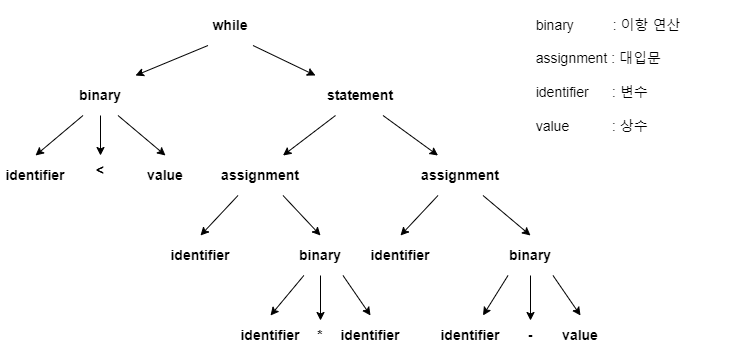

The diagram above was exported from draw.io. Its source (the exported page's mxGraphModel, read from the mxfile embedded in the PNG):
<mxGraphModel dx="852" dy="661" grid="1" gridSize="10" guides="1" tooltips="1" connect="1" arrows="1" fold="1" page="1" pageScale="1" pageWidth="827" pageHeight="1169" math="0" shadow="0">
  <root>
    <mxCell id="0" />
    <mxCell id="1" parent="0" />
    <mxCell id="9VJFfnfJA5gJppX_ImL9-1" value="&lt;b&gt;&lt;font style=&quot;font-size: 14px&quot;&gt;while&lt;/font&gt;&lt;/b&gt;" style="rounded=1;whiteSpace=wrap;html=1;strokeColor=none;" parent="1" vertex="1">
      <mxGeometry x="230" y="90" width="90" height="40" as="geometry" />
    </mxCell>
    <mxCell id="Q-8mlkiltcZRWjkbrnf_-1" value="&lt;div style=&quot;text-align: justify&quot;&gt;&lt;span style=&quot;font-size: 14px&quot;&gt;binary&amp;nbsp; &amp;nbsp; &amp;nbsp; &amp;nbsp; &amp;nbsp; : 이항 연산&amp;nbsp;&lt;/span&gt;&lt;/div&gt;&lt;font style=&quot;font-size: 14px&quot;&gt;&lt;div style=&quot;text-align: justify&quot;&gt;&lt;span&gt;&lt;br&gt;&lt;/span&gt;&lt;/div&gt;&lt;div style=&quot;text-align: justify&quot;&gt;&lt;span&gt;assignment : 대입문&lt;/span&gt;&lt;/div&gt;&lt;div style=&quot;text-align: justify&quot;&gt;&lt;span&gt;&lt;br&gt;&lt;/span&gt;&lt;/div&gt;&lt;div style=&quot;text-align: justify&quot;&gt;&lt;span&gt;identifier&amp;nbsp; &amp;nbsp; &amp;nbsp; : 변수&lt;/span&gt;&lt;/div&gt;&lt;div style=&quot;text-align: justify&quot;&gt;&lt;span&gt;&lt;br&gt;&lt;/span&gt;&lt;/div&gt;&lt;div style=&quot;text-align: justify&quot;&gt;&lt;span&gt;value&amp;nbsp; &amp;nbsp; &amp;nbsp; &amp;nbsp; &amp;nbsp; &amp;nbsp;: 상수&lt;/span&gt;&lt;/div&gt;&lt;/font&gt;" style="rounded=1;whiteSpace=wrap;html=1;strokeColor=none;" vertex="1" parent="1">
      <mxGeometry x="530" y="90" width="250" height="140" as="geometry" />
    </mxCell>
    <mxCell id="Q-8mlkiltcZRWjkbrnf_-2" value="&lt;b&gt;&lt;font style=&quot;font-size: 14px&quot;&gt;binary&lt;/font&gt;&lt;/b&gt;" style="rounded=1;whiteSpace=wrap;html=1;strokeColor=none;" vertex="1" parent="1">
      <mxGeometry x="110" y="160" width="70" height="40" as="geometry" />
    </mxCell>
    <mxCell id="Q-8mlkiltcZRWjkbrnf_-3" value="&lt;b&gt;&lt;font style=&quot;font-size: 14px&quot;&gt;statement&lt;/font&gt;&lt;/b&gt;" style="rounded=1;whiteSpace=wrap;html=1;strokeColor=none;" vertex="1" parent="1">
      <mxGeometry x="360" y="160" width="90" height="40" as="geometry" />
    </mxCell>
    <mxCell id="Q-8mlkiltcZRWjkbrnf_-5" value="&lt;b&gt;&lt;font style=&quot;font-size: 14px&quot;&gt;identifier&lt;/font&gt;&lt;/b&gt;" style="rounded=1;whiteSpace=wrap;html=1;strokeColor=none;" vertex="1" parent="1">
      <mxGeometry x="50" y="240" width="60" height="40" as="geometry" />
    </mxCell>
    <mxCell id="Q-8mlkiltcZRWjkbrnf_-6" value="&lt;b&gt;&lt;font style=&quot;font-size: 14px&quot;&gt;value&lt;/font&gt;&lt;/b&gt;" style="rounded=1;whiteSpace=wrap;html=1;strokeColor=none;" vertex="1" parent="1">
      <mxGeometry x="180" y="240" width="60" height="40" as="geometry" />
    </mxCell>
    <mxCell id="Q-8mlkiltcZRWjkbrnf_-7" value="&lt;b&gt;&lt;font style=&quot;font-size: 14px&quot;&gt;&amp;lt;&lt;/font&gt;&lt;/b&gt;" style="rounded=1;whiteSpace=wrap;html=1;strokeColor=none;" vertex="1" parent="1">
      <mxGeometry x="130" y="240" width="30" height="30" as="geometry" />
    </mxCell>
    <mxCell id="Q-8mlkiltcZRWjkbrnf_-8" value="&lt;span&gt;&lt;font style=&quot;font-size: 14px&quot;&gt;assignment&lt;/font&gt;&lt;/span&gt;" style="rounded=1;whiteSpace=wrap;html=1;strokeColor=none;fontStyle=1" vertex="1" parent="1">
      <mxGeometry x="260" y="240" width="90" height="40" as="geometry" />
    </mxCell>
    <mxCell id="Q-8mlkiltcZRWjkbrnf_-9" value="&lt;span&gt;&lt;font style=&quot;font-size: 14px&quot;&gt;assignment&lt;/font&gt;&lt;/span&gt;" style="rounded=1;whiteSpace=wrap;html=1;strokeColor=none;fontStyle=1" vertex="1" parent="1">
      <mxGeometry x="460" y="240" width="90" height="40" as="geometry" />
    </mxCell>
    <mxCell id="Q-8mlkiltcZRWjkbrnf_-10" value="&lt;span&gt;&lt;font style=&quot;font-size: 14px&quot;&gt;identifier&lt;/font&gt;&lt;/span&gt;" style="rounded=1;whiteSpace=wrap;html=1;strokeColor=none;fontStyle=1" vertex="1" parent="1">
      <mxGeometry x="200" y="320" width="90" height="40" as="geometry" />
    </mxCell>
    <mxCell id="Q-8mlkiltcZRWjkbrnf_-11" value="&lt;span&gt;&lt;font style=&quot;font-size: 14px&quot;&gt;binary&lt;/font&gt;&lt;/span&gt;" style="rounded=1;whiteSpace=wrap;html=1;strokeColor=none;fontStyle=1" vertex="1" parent="1">
      <mxGeometry x="320" y="320" width="90" height="40" as="geometry" />
    </mxCell>
    <mxCell id="Q-8mlkiltcZRWjkbrnf_-12" value="&lt;span&gt;&lt;font style=&quot;font-size: 14px&quot;&gt;identifier&lt;/font&gt;&lt;/span&gt;" style="rounded=1;whiteSpace=wrap;html=1;strokeColor=none;fontStyle=1" vertex="1" parent="1">
      <mxGeometry x="400" y="320" width="90" height="40" as="geometry" />
    </mxCell>
    <mxCell id="Q-8mlkiltcZRWjkbrnf_-13" value="&lt;span&gt;&lt;font style=&quot;font-size: 14px&quot;&gt;binary&lt;/font&gt;&lt;/span&gt;" style="rounded=1;whiteSpace=wrap;html=1;strokeColor=none;fontStyle=1" vertex="1" parent="1">
      <mxGeometry x="530" y="320" width="90" height="40" as="geometry" />
    </mxCell>
    <mxCell id="Q-8mlkiltcZRWjkbrnf_-17" value="" style="endArrow=classic;html=1;rounded=0;fontSize=14;entryX=1;entryY=0;entryDx=0;entryDy=0;exitX=0.25;exitY=1;exitDx=0;exitDy=0;" edge="1" parent="1" source="9VJFfnfJA5gJppX_ImL9-1" target="Q-8mlkiltcZRWjkbrnf_-2">
      <mxGeometry width="50" height="50" relative="1" as="geometry">
        <mxPoint x="352" y="108" as="sourcePoint" />
        <mxPoint x="402" y="58" as="targetPoint" />
      </mxGeometry>
    </mxCell>
    <mxCell id="Q-8mlkiltcZRWjkbrnf_-18" value="" style="endArrow=classic;html=1;rounded=0;fontSize=14;entryX=0;entryY=0;entryDx=0;entryDy=0;exitX=0.75;exitY=1;exitDx=0;exitDy=0;" edge="1" parent="1" source="9VJFfnfJA5gJppX_ImL9-1" target="Q-8mlkiltcZRWjkbrnf_-3">
      <mxGeometry width="50" height="50" relative="1" as="geometry">
        <mxPoint x="240" y="130" as="sourcePoint" />
        <mxPoint x="190" y="170" as="targetPoint" />
      </mxGeometry>
    </mxCell>
    <mxCell id="Q-8mlkiltcZRWjkbrnf_-19" value="" style="endArrow=classic;html=1;rounded=0;fontSize=14;entryX=0.5;entryY=0;entryDx=0;entryDy=0;exitX=0.25;exitY=1;exitDx=0;exitDy=0;" edge="1" parent="1" source="Q-8mlkiltcZRWjkbrnf_-2" target="Q-8mlkiltcZRWjkbrnf_-5">
      <mxGeometry width="50" height="50" relative="1" as="geometry">
        <mxPoint x="250" y="140" as="sourcePoint" />
        <mxPoint x="200" y="180" as="targetPoint" />
      </mxGeometry>
    </mxCell>
    <mxCell id="Q-8mlkiltcZRWjkbrnf_-20" value="" style="endArrow=classic;html=1;rounded=0;fontSize=14;entryX=0.5;entryY=0;entryDx=0;entryDy=0;exitX=0.5;exitY=1;exitDx=0;exitDy=0;" edge="1" parent="1" source="Q-8mlkiltcZRWjkbrnf_-2" target="Q-8mlkiltcZRWjkbrnf_-7">
      <mxGeometry width="50" height="50" relative="1" as="geometry">
        <mxPoint x="260" y="150" as="sourcePoint" />
        <mxPoint x="210" y="190" as="targetPoint" />
      </mxGeometry>
    </mxCell>
    <mxCell id="Q-8mlkiltcZRWjkbrnf_-21" value="" style="endArrow=classic;html=1;rounded=0;fontSize=14;exitX=0.75;exitY=1;exitDx=0;exitDy=0;entryX=0.5;entryY=0;entryDx=0;entryDy=0;" edge="1" parent="1" source="Q-8mlkiltcZRWjkbrnf_-2" target="Q-8mlkiltcZRWjkbrnf_-6">
      <mxGeometry width="50" height="50" relative="1" as="geometry">
        <mxPoint x="270" y="160" as="sourcePoint" />
        <mxPoint x="220" y="200" as="targetPoint" />
      </mxGeometry>
    </mxCell>
    <mxCell id="Q-8mlkiltcZRWjkbrnf_-22" value="" style="endArrow=classic;html=1;rounded=0;fontSize=14;entryX=0.75;entryY=0;entryDx=0;entryDy=0;" edge="1" parent="1" target="Q-8mlkiltcZRWjkbrnf_-8">
      <mxGeometry width="50" height="50" relative="1" as="geometry">
        <mxPoint x="380" y="200" as="sourcePoint" />
        <mxPoint x="230" y="210" as="targetPoint" />
      </mxGeometry>
    </mxCell>
    <mxCell id="Q-8mlkiltcZRWjkbrnf_-23" value="" style="endArrow=classic;html=1;rounded=0;fontSize=14;entryX=0.25;entryY=0;entryDx=0;entryDy=0;exitX=0.75;exitY=1;exitDx=0;exitDy=0;" edge="1" parent="1" source="Q-8mlkiltcZRWjkbrnf_-3" target="Q-8mlkiltcZRWjkbrnf_-9">
      <mxGeometry width="50" height="50" relative="1" as="geometry">
        <mxPoint x="290" y="180" as="sourcePoint" />
        <mxPoint x="240" y="220" as="targetPoint" />
      </mxGeometry>
    </mxCell>
    <mxCell id="Q-8mlkiltcZRWjkbrnf_-24" value="" style="endArrow=classic;html=1;rounded=0;fontSize=14;entryX=0.5;entryY=0;entryDx=0;entryDy=0;exitX=0.25;exitY=1;exitDx=0;exitDy=0;" edge="1" parent="1" source="Q-8mlkiltcZRWjkbrnf_-8" target="Q-8mlkiltcZRWjkbrnf_-10">
      <mxGeometry width="50" height="50" relative="1" as="geometry">
        <mxPoint x="300" y="190" as="sourcePoint" />
        <mxPoint x="250" y="230" as="targetPoint" />
      </mxGeometry>
    </mxCell>
    <mxCell id="Q-8mlkiltcZRWjkbrnf_-25" value="" style="endArrow=classic;html=1;rounded=0;fontSize=14;entryX=0.5;entryY=0;entryDx=0;entryDy=0;exitX=0.75;exitY=1;exitDx=0;exitDy=0;" edge="1" parent="1" source="Q-8mlkiltcZRWjkbrnf_-8" target="Q-8mlkiltcZRWjkbrnf_-11">
      <mxGeometry width="50" height="50" relative="1" as="geometry">
        <mxPoint x="310" y="200" as="sourcePoint" />
        <mxPoint x="260" y="240" as="targetPoint" />
      </mxGeometry>
    </mxCell>
    <mxCell id="Q-8mlkiltcZRWjkbrnf_-26" value="" style="endArrow=classic;html=1;rounded=0;fontSize=14;entryX=0.5;entryY=0;entryDx=0;entryDy=0;exitX=0.25;exitY=1;exitDx=0;exitDy=0;" edge="1" parent="1" source="Q-8mlkiltcZRWjkbrnf_-9" target="Q-8mlkiltcZRWjkbrnf_-12">
      <mxGeometry width="50" height="50" relative="1" as="geometry">
        <mxPoint x="320" y="210" as="sourcePoint" />
        <mxPoint x="270" y="250" as="targetPoint" />
      </mxGeometry>
    </mxCell>
    <mxCell id="Q-8mlkiltcZRWjkbrnf_-27" value="" style="endArrow=classic;html=1;rounded=0;fontSize=14;entryX=0.5;entryY=0;entryDx=0;entryDy=0;exitX=0.75;exitY=1;exitDx=0;exitDy=0;" edge="1" parent="1" source="Q-8mlkiltcZRWjkbrnf_-9" target="Q-8mlkiltcZRWjkbrnf_-13">
      <mxGeometry width="50" height="50" relative="1" as="geometry">
        <mxPoint x="330" y="220" as="sourcePoint" />
        <mxPoint x="280" y="260" as="targetPoint" />
      </mxGeometry>
    </mxCell>
    <mxCell id="Q-8mlkiltcZRWjkbrnf_-28" value="&lt;span&gt;&lt;font style=&quot;font-size: 14px&quot;&gt;identifier&lt;/font&gt;&lt;/span&gt;" style="rounded=1;whiteSpace=wrap;html=1;strokeColor=none;fontStyle=1" vertex="1" parent="1">
      <mxGeometry x="270" y="400" width="90" height="40" as="geometry" />
    </mxCell>
    <mxCell id="Q-8mlkiltcZRWjkbrnf_-30" value="&lt;span&gt;&lt;font style=&quot;font-size: 14px&quot;&gt;identifier&lt;/font&gt;&lt;/span&gt;" style="rounded=1;whiteSpace=wrap;html=1;strokeColor=none;fontStyle=1" vertex="1" parent="1">
      <mxGeometry x="370" y="400" width="90" height="40" as="geometry" />
    </mxCell>
    <mxCell id="Q-8mlkiltcZRWjkbrnf_-31" value="&lt;span&gt;&lt;font style=&quot;font-size: 14px&quot;&gt;identifier&lt;/font&gt;&lt;/span&gt;" style="rounded=1;whiteSpace=wrap;html=1;strokeColor=none;fontStyle=1" vertex="1" parent="1">
      <mxGeometry x="470" y="400" width="90" height="40" as="geometry" />
    </mxCell>
    <mxCell id="Q-8mlkiltcZRWjkbrnf_-32" value="&lt;span&gt;&lt;font style=&quot;font-size: 14px&quot;&gt;value&lt;/font&gt;&lt;/span&gt;" style="rounded=1;whiteSpace=wrap;html=1;strokeColor=none;fontStyle=1" vertex="1" parent="1">
      <mxGeometry x="580" y="400" width="90" height="40" as="geometry" />
    </mxCell>
    <mxCell id="Q-8mlkiltcZRWjkbrnf_-33" value="&lt;b&gt;&lt;font style=&quot;font-size: 14px&quot;&gt;*&lt;/font&gt;&lt;/b&gt;" style="rounded=1;whiteSpace=wrap;html=1;strokeColor=none;" vertex="1" parent="1">
      <mxGeometry x="350" y="405" width="30" height="30" as="geometry" />
    </mxCell>
    <mxCell id="Q-8mlkiltcZRWjkbrnf_-35" value="&lt;b&gt;&lt;font style=&quot;font-size: 14px&quot;&gt;-&lt;/font&gt;&lt;/b&gt;" style="rounded=1;whiteSpace=wrap;html=1;strokeColor=none;" vertex="1" parent="1">
      <mxGeometry x="560" y="405" width="30" height="30" as="geometry" />
    </mxCell>
    <mxCell id="Q-8mlkiltcZRWjkbrnf_-36" value="" style="endArrow=classic;html=1;rounded=0;fontSize=14;entryX=0.5;entryY=0;entryDx=0;entryDy=0;" edge="1" parent="1" source="Q-8mlkiltcZRWjkbrnf_-11" target="Q-8mlkiltcZRWjkbrnf_-28">
      <mxGeometry width="50" height="50" relative="1" as="geometry">
        <mxPoint x="292.5" y="290" as="sourcePoint" />
        <mxPoint x="277.5000000000002" y="330" as="targetPoint" />
      </mxGeometry>
    </mxCell>
    <mxCell id="Q-8mlkiltcZRWjkbrnf_-37" value="" style="endArrow=classic;html=1;rounded=0;fontSize=14;entryX=0.5;entryY=0;entryDx=0;entryDy=0;exitX=0.5;exitY=1;exitDx=0;exitDy=0;" edge="1" parent="1" source="Q-8mlkiltcZRWjkbrnf_-11" target="Q-8mlkiltcZRWjkbrnf_-33">
      <mxGeometry width="50" height="50" relative="1" as="geometry">
        <mxPoint x="302.5" y="300" as="sourcePoint" />
        <mxPoint x="287.5000000000002" y="340" as="targetPoint" />
      </mxGeometry>
    </mxCell>
    <mxCell id="Q-8mlkiltcZRWjkbrnf_-38" value="" style="endArrow=classic;html=1;rounded=0;fontSize=14;entryX=0.5;entryY=0;entryDx=0;entryDy=0;exitX=0.75;exitY=1;exitDx=0;exitDy=0;" edge="1" parent="1" source="Q-8mlkiltcZRWjkbrnf_-11" target="Q-8mlkiltcZRWjkbrnf_-30">
      <mxGeometry width="50" height="50" relative="1" as="geometry">
        <mxPoint x="312.5" y="310" as="sourcePoint" />
        <mxPoint x="297.5000000000002" y="350" as="targetPoint" />
      </mxGeometry>
    </mxCell>
    <mxCell id="Q-8mlkiltcZRWjkbrnf_-39" value="" style="endArrow=classic;html=1;rounded=0;fontSize=14;exitX=0.25;exitY=1;exitDx=0;exitDy=0;" edge="1" parent="1" source="Q-8mlkiltcZRWjkbrnf_-13" target="Q-8mlkiltcZRWjkbrnf_-31">
      <mxGeometry width="50" height="50" relative="1" as="geometry">
        <mxPoint x="351.6666666666665" y="370" as="sourcePoint" />
        <mxPoint x="305" y="410" as="targetPoint" />
      </mxGeometry>
    </mxCell>
    <mxCell id="Q-8mlkiltcZRWjkbrnf_-42" value="" style="endArrow=classic;html=1;rounded=0;fontSize=14;entryX=0.5;entryY=0;entryDx=0;entryDy=0;exitX=0.5;exitY=1;exitDx=0;exitDy=0;" edge="1" parent="1" source="Q-8mlkiltcZRWjkbrnf_-13" target="Q-8mlkiltcZRWjkbrnf_-35">
      <mxGeometry width="50" height="50" relative="1" as="geometry">
        <mxPoint x="397.5" y="370" as="sourcePoint" />
        <mxPoint x="435" y="410" as="targetPoint" />
      </mxGeometry>
    </mxCell>
    <mxCell id="Q-8mlkiltcZRWjkbrnf_-43" value="" style="endArrow=classic;html=1;rounded=0;fontSize=14;entryX=0.5;entryY=0;entryDx=0;entryDy=0;exitX=0.75;exitY=1;exitDx=0;exitDy=0;" edge="1" parent="1" source="Q-8mlkiltcZRWjkbrnf_-13" target="Q-8mlkiltcZRWjkbrnf_-32">
      <mxGeometry width="50" height="50" relative="1" as="geometry">
        <mxPoint x="407.5" y="380" as="sourcePoint" />
        <mxPoint x="445" y="420" as="targetPoint" />
      </mxGeometry>
    </mxCell>
  </root>
</mxGraphModel>